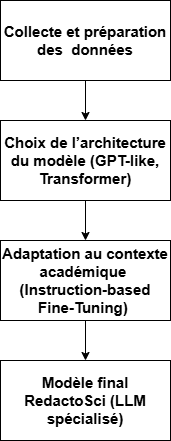

The diagram above was exported from draw.io. Its source (the exported page's mxGraphModel, read from the mxfile embedded in the PNG):
<mxGraphModel dx="1042" dy="596" grid="1" gridSize="10" guides="1" tooltips="1" connect="1" arrows="1" fold="1" page="1" pageScale="1" pageWidth="827" pageHeight="1169" math="0" shadow="0">
  <root>
    <mxCell id="0" />
    <mxCell id="1" parent="0" />
    <mxCell id="BxUZcqEAa5_GqxZ_seZ7-7" style="edgeStyle=orthogonalEdgeStyle;rounded=0;orthogonalLoop=1;jettySize=auto;html=1;exitX=0.5;exitY=1;exitDx=0;exitDy=0;" edge="1" parent="1" source="BxUZcqEAa5_GqxZ_seZ7-1" target="BxUZcqEAa5_GqxZ_seZ7-3">
      <mxGeometry relative="1" as="geometry" />
    </mxCell>
    <mxCell id="BxUZcqEAa5_GqxZ_seZ7-1" value="&lt;div&gt;&lt;font style=&quot;font-size: 15px;&quot;&gt;&lt;b style=&quot;&quot;&gt;Collecte et préparation des&amp;nbsp;&lt;/b&gt;&lt;b style=&quot;background-color: transparent; color: light-dark(rgb(0, 0, 0), rgb(255, 255, 255));&quot;&gt;&amp;nbsp;données&lt;/b&gt;&lt;/font&gt;&lt;/div&gt;" style="rounded=0;whiteSpace=wrap;html=1;align=center;" vertex="1" parent="1">
      <mxGeometry x="310" y="70" width="170" height="80" as="geometry" />
    </mxCell>
    <mxCell id="BxUZcqEAa5_GqxZ_seZ7-8" style="edgeStyle=orthogonalEdgeStyle;rounded=0;orthogonalLoop=1;jettySize=auto;html=1;exitX=0.5;exitY=1;exitDx=0;exitDy=0;entryX=0.5;entryY=0;entryDx=0;entryDy=0;" edge="1" parent="1" source="BxUZcqEAa5_GqxZ_seZ7-3" target="BxUZcqEAa5_GqxZ_seZ7-5">
      <mxGeometry relative="1" as="geometry" />
    </mxCell>
    <mxCell id="BxUZcqEAa5_GqxZ_seZ7-3" value="&lt;span style=&quot;font-size: 15px;&quot;&gt;&lt;b&gt;Choix de l’architecture du modèle (GPT-like, Transformer)&lt;/b&gt;&lt;/span&gt;" style="rounded=0;whiteSpace=wrap;html=1;align=center;" vertex="1" parent="1">
      <mxGeometry x="310" y="190" width="170" height="80" as="geometry" />
    </mxCell>
    <mxCell id="BxUZcqEAa5_GqxZ_seZ7-9" style="edgeStyle=orthogonalEdgeStyle;rounded=0;orthogonalLoop=1;jettySize=auto;html=1;exitX=0.5;exitY=1;exitDx=0;exitDy=0;entryX=0.5;entryY=0;entryDx=0;entryDy=0;" edge="1" parent="1" source="BxUZcqEAa5_GqxZ_seZ7-5" target="BxUZcqEAa5_GqxZ_seZ7-6">
      <mxGeometry relative="1" as="geometry" />
    </mxCell>
    <mxCell id="BxUZcqEAa5_GqxZ_seZ7-5" value="&lt;div&gt;&lt;span style=&quot;font-size: 15px;&quot;&gt;&lt;b&gt;Adaptation au contexte académique&amp;nbsp;&lt;/b&gt;&lt;/span&gt;&lt;/div&gt;&lt;div&gt;&lt;b style=&quot;font-size: 15px; background-color: transparent; color: light-dark(rgb(0, 0, 0), rgb(255, 255, 255));&quot;&gt;(Instruction-based Fine-Tuning)&amp;nbsp;&lt;/b&gt;&lt;/div&gt;" style="rounded=0;whiteSpace=wrap;html=1;align=center;" vertex="1" parent="1">
      <mxGeometry x="310" y="310" width="170" height="80" as="geometry" />
    </mxCell>
    <mxCell id="BxUZcqEAa5_GqxZ_seZ7-6" value="&lt;div&gt;&lt;span style=&quot;font-size: 15px;&quot;&gt;&lt;b&gt;Modèle final RedactoSci (LLM spécialisé)&lt;/b&gt;&lt;/span&gt;&lt;/div&gt;" style="rounded=0;whiteSpace=wrap;html=1;align=center;" vertex="1" parent="1">
      <mxGeometry x="310" y="430" width="170" height="80" as="geometry" />
    </mxCell>
  </root>
</mxGraphModel>